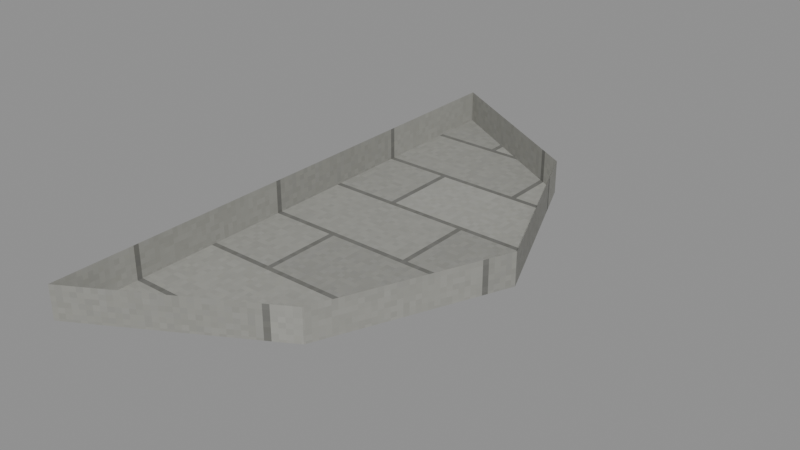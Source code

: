 # Source: foundation.blend  (saved by Blender 4.5.91; exported with 4.5.12 LTS)
import bpy
from mathutils import Matrix  # noqa: F401  (used for matrix-valued properties, if any)

bpy.ops.wm.read_factory_settings(use_empty=True)
scene = bpy.context.scene
scene.name = 'Scene'

# ---- images (referenced by path relative to the original .blend; pixels are not part of the script)
import os
ASSET_DIR = os.environ.get("B2B_ASSET_DIR", "")  # directory of the original .blend (textures are referenced by path, not embedded)
HERE = os.path.dirname(os.path.abspath(__file__))  # packed textures are extracted next to this script under _unpacked/

def load_image(name, relpath, width, height, colorspace="sRGB"):
    """Load a texture the original file referenced (path relative to the .blend, or extracted next to this script)."""
    p = next((c for c in (os.path.join(HERE, relpath), os.path.join(ASSET_DIR, relpath)) if relpath and os.path.exists(c)), "")
    if p:
        img = bpy.data.images.load(p, check_existing=True)
        img.name = name
    else:  # same state as the original file: an image datablock whose file is absent (Cycles renders it pink)
        img = bpy.data.images.new(name, width, height)
        img.source = "FILE"
        img.filepath = "//" + (relpath or name)
    img.colorspace_settings.name = colorspace
    return img
img_lodge_stone = load_image('lodge_stone', '_unpacked/lodge_stone.b75448da.png', 128, 128, 'sRGB')

# ---- materials (node trees are filled in below, after node groups)
mat_light_gray_limestone_001 = bpy.data.materials.new('Light gray limestone.001')

# ---- material node trees
mat_light_gray_limestone_001.use_nodes = True; mat_light_gray_limestone_001.node_tree.nodes.clear()
_N = mat_light_gray_limestone_001.node_tree.nodes; _L = mat_light_gray_limestone_001.node_tree.links
n0 = _N.new('ShaderNodeBsdfPrincipled'); n0.name = 'Principled BSDF'; n0.location = (10, 300)
n0.inputs[2].default_value = 0.95
n1 = _N.new('ShaderNodeOutputMaterial'); n1.name = 'Material Output'; n1.location = (300, 300)
n2 = _N.new('ShaderNodeTexImage'); n2.name = 'Image Texture'; n2.location = (-440, 210)
n2.label = 'BASE COLOR'
n2.image = img_lodge_stone
n2.interpolation = 'Closest'
_L.new(n0.outputs[0], n1.inputs[0])
_L.new(n2.outputs[0], n0.inputs[0])
n1.is_active_output = True

# ---- meshes
me_bay_foundation_sides_and_bottom = bpy.data.meshes.new('Bay foundation sides and bottom')
me_bay_foundation_sides_and_bottom.from_pydata([(5.0, 0.0, 0.0), (5.95, 0.55, 0.0), (6.35, 1.5, 0.0), (5.95, 2.45, 0.0), (5.0, 3.0, 0.0), (5.0, 0.0, -0.18), (5.95, 0.55, -0.18), (6.35, 1.5, -0.18), (5.95, 2.45, -0.18), (5.0, 3.0, -0.18)], [], [(5, 6, 1, 0), (6, 7, 2, 1), (7, 8, 3, 2), (8, 9, 4, 3), (9, 5, 0, 4), (9, 8, 7, 6, 5)])
_uv = me_bay_foundation_sides_and_bottom.uv_layers.new(name='UVMap')
_uv.uv.foreach_set('vector', [1.4, -0.0504, 1.666, -0.0504, 1.666, 0.0, 1.4, 0.0, 0.154, -0.0504, 0.42, -0.0504, 0.42, 0.0, 0.154, 0.0, 0.42, -0.0504, 0.686, -0.0504, 0.686, 0.0, 0.42, 0.0, 1.666, -0.0504, 1.4, -0.0504, 1.4, 0.0, 1.666, 0.0, 0.84, -0.0504, 0.0, -0.0504, 0.0, 0.0, 0.84, 0.0, 1.4, 0.84, 1.666, 0.686, 1.778, 0.42, 1.666, 0.154, 1.4, 0.0])
me_bay_foundation_sides_and_bottom.materials.append(mat_light_gray_limestone_001)
me_bay_foundation_sides_and_bottom.update()

# ---- objects
ob_lodge_bayfoundation = bpy.data.objects.new('Lodge_BayFoundation', me_bay_foundation_sides_and_bottom)

# ---- transforms, parenting, visibility, modifiers, constraints
ob_lodge_bayfoundation.location = (0.0, 0.0, 0.0)

# ---- collection membership
scene.collection.objects.link(ob_lodge_bayfoundation)

# ---- scene / render settings (as saved in the file)
scene.frame_start = 1; scene.frame_end = 250; scene.frame_set(1)
scene.render.engine = 'BLENDER_EEVEE_NEXT'
bpy.context.view_layer.update()

# ---- added for rendering (the .blend has no active camera and no usable light): camera, sun + grey world if the file has none
cam_auto = bpy.data.cameras.new('AutoCamera')
cam_auto.lens = 50.0
cam_auto.sensor_width = 36.0
cam_auto.clip_end = 1000.0
ob_auto_camera = bpy.data.objects.new('AutoCamera', cam_auto)
scene.collection.objects.link(ob_auto_camera)
ob_auto_camera.location = (8.72332, -2.15798, 2.34865)
ob_auto_camera.rotation_euler = (1.09748, -7.21219e-08, 0.694738)
scene.camera = ob_auto_camera
light_auto_sun = bpy.data.lights.new('AutoSun', 'SUN')
light_auto_sun.energy = 3.0
light_auto_sun.angle = 0.0523599
ob_auto_sun = bpy.data.objects.new('AutoSun', light_auto_sun)
scene.collection.objects.link(ob_auto_sun)
ob_auto_sun.rotation_euler = (0.872665, 0.174533, 0.523599)
if scene.world is None:
    world_auto = bpy.data.worlds.new('AutoWorld')
    world_auto.color = (0.3, 0.3, 0.3)
    scene.world = world_auto
bpy.context.view_layer.update()
